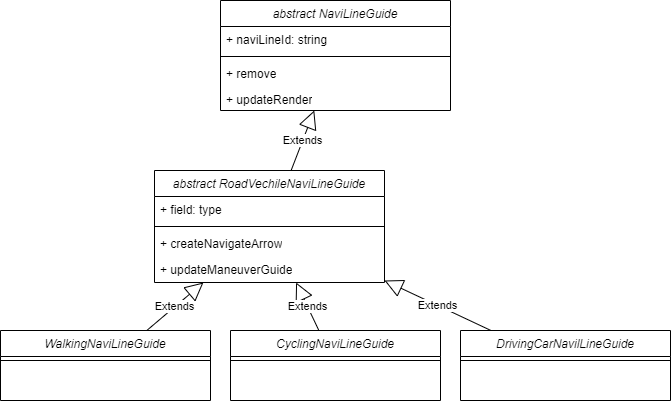

The diagram above was exported from draw.io. Its source (the exported page's mxGraphModel, read from the mxfile embedded in the PNG):
<mxGraphModel dx="977" dy="658" grid="1" gridSize="10" guides="1" tooltips="1" connect="1" arrows="1" fold="1" page="1" pageScale="1" pageWidth="827" pageHeight="1169" math="0" shadow="0">
  <root>
    <mxCell id="WIyWlLk6GJQsqaUBKTNV-0" />
    <mxCell id="WIyWlLk6GJQsqaUBKTNV-1" parent="WIyWlLk6GJQsqaUBKTNV-0" />
    <mxCell id="_OqBrUZisyPGFocjDyvY-3" value="Extends" style="endArrow=block;endSize=16;endFill=0;html=1;rounded=0;" edge="1" parent="WIyWlLk6GJQsqaUBKTNV-1" source="_OqBrUZisyPGFocjDyvY-13" target="_OqBrUZisyPGFocjDyvY-18">
      <mxGeometry width="160" relative="1" as="geometry">
        <mxPoint x="261.1538461538462" y="250" as="sourcePoint" />
        <mxPoint x="335.58479532163756" y="130" as="targetPoint" />
      </mxGeometry>
    </mxCell>
    <mxCell id="_OqBrUZisyPGFocjDyvY-4" value="WalkingNaviLineGuide" style="swimlane;fontStyle=2;align=center;verticalAlign=top;childLayout=stackLayout;horizontal=1;startSize=26;horizontalStack=0;resizeParent=1;resizeLast=0;collapsible=1;marginBottom=0;rounded=0;shadow=0;strokeWidth=1;" vertex="1" parent="WIyWlLk6GJQsqaUBKTNV-1">
      <mxGeometry x="30" y="370" width="210" height="70" as="geometry">
        <mxRectangle x="230" y="140" width="160" height="26" as="alternateBounds" />
      </mxGeometry>
    </mxCell>
    <mxCell id="_OqBrUZisyPGFocjDyvY-5" value="" style="line;html=1;strokeWidth=1;align=left;verticalAlign=middle;spacingTop=-1;spacingLeft=3;spacingRight=3;rotatable=0;labelPosition=right;points=[];portConstraint=eastwest;" vertex="1" parent="_OqBrUZisyPGFocjDyvY-4">
      <mxGeometry y="26" width="210" height="8" as="geometry" />
    </mxCell>
    <mxCell id="_OqBrUZisyPGFocjDyvY-6" value="CyclingNaviLineGuide" style="swimlane;fontStyle=2;align=center;verticalAlign=top;childLayout=stackLayout;horizontal=1;startSize=26;horizontalStack=0;resizeParent=1;resizeLast=0;collapsible=1;marginBottom=0;rounded=0;shadow=0;strokeWidth=1;" vertex="1" parent="WIyWlLk6GJQsqaUBKTNV-1">
      <mxGeometry x="260" y="370" width="210" height="70" as="geometry">
        <mxRectangle x="230" y="140" width="160" height="26" as="alternateBounds" />
      </mxGeometry>
    </mxCell>
    <mxCell id="_OqBrUZisyPGFocjDyvY-7" value="" style="line;html=1;strokeWidth=1;align=left;verticalAlign=middle;spacingTop=-1;spacingLeft=3;spacingRight=3;rotatable=0;labelPosition=right;points=[];portConstraint=eastwest;" vertex="1" parent="_OqBrUZisyPGFocjDyvY-6">
      <mxGeometry y="26" width="210" height="8" as="geometry" />
    </mxCell>
    <mxCell id="_OqBrUZisyPGFocjDyvY-8" value="DrivingCarNavilLineGuide" style="swimlane;fontStyle=2;align=center;verticalAlign=top;childLayout=stackLayout;horizontal=1;startSize=26;horizontalStack=0;resizeParent=1;resizeLast=0;collapsible=1;marginBottom=0;rounded=0;shadow=0;strokeWidth=1;" vertex="1" parent="WIyWlLk6GJQsqaUBKTNV-1">
      <mxGeometry x="490" y="370" width="210" height="70" as="geometry">
        <mxRectangle x="230" y="140" width="160" height="26" as="alternateBounds" />
      </mxGeometry>
    </mxCell>
    <mxCell id="_OqBrUZisyPGFocjDyvY-9" value="" style="line;html=1;strokeWidth=1;align=left;verticalAlign=middle;spacingTop=-1;spacingLeft=3;spacingRight=3;rotatable=0;labelPosition=right;points=[];portConstraint=eastwest;" vertex="1" parent="_OqBrUZisyPGFocjDyvY-8">
      <mxGeometry y="26" width="210" height="8" as="geometry" />
    </mxCell>
    <mxCell id="_OqBrUZisyPGFocjDyvY-10" value="Extends" style="endArrow=block;endSize=16;endFill=0;html=1;rounded=0;" edge="1" parent="WIyWlLk6GJQsqaUBKTNV-1" source="_OqBrUZisyPGFocjDyvY-4" target="_OqBrUZisyPGFocjDyvY-13">
      <mxGeometry width="160" relative="1" as="geometry">
        <mxPoint x="196" y="390" as="sourcePoint" />
        <mxPoint x="212.91666666666674" y="320" as="targetPoint" />
      </mxGeometry>
    </mxCell>
    <mxCell id="_OqBrUZisyPGFocjDyvY-11" value="Extends" style="endArrow=block;endSize=16;endFill=0;html=1;rounded=0;" edge="1" parent="WIyWlLk6GJQsqaUBKTNV-1" source="_OqBrUZisyPGFocjDyvY-6" target="_OqBrUZisyPGFocjDyvY-13">
      <mxGeometry width="160" relative="1" as="geometry">
        <mxPoint x="360" y="400" as="sourcePoint" />
        <mxPoint x="280" y="320" as="targetPoint" />
      </mxGeometry>
    </mxCell>
    <mxCell id="_OqBrUZisyPGFocjDyvY-12" value="Extends" style="endArrow=block;endSize=16;endFill=0;html=1;rounded=0;" edge="1" parent="WIyWlLk6GJQsqaUBKTNV-1" source="_OqBrUZisyPGFocjDyvY-8" target="_OqBrUZisyPGFocjDyvY-13">
      <mxGeometry width="160" relative="1" as="geometry">
        <mxPoint x="516" y="360" as="sourcePoint" />
        <mxPoint x="347.0833333333335" y="320" as="targetPoint" />
      </mxGeometry>
    </mxCell>
    <mxCell id="_OqBrUZisyPGFocjDyvY-13" value="&lt;span style=&quot;font-style: italic; font-weight: 400; text-wrap: nowrap;&quot;&gt;abstract RoadVechileNaviLineGuide&lt;/span&gt;" style="swimlane;fontStyle=1;align=center;verticalAlign=top;childLayout=stackLayout;horizontal=1;startSize=26;horizontalStack=0;resizeParent=1;resizeParentMax=0;resizeLast=0;collapsible=1;marginBottom=0;whiteSpace=wrap;html=1;" vertex="1" parent="WIyWlLk6GJQsqaUBKTNV-1">
      <mxGeometry x="184" y="210" width="230" height="112" as="geometry" />
    </mxCell>
    <mxCell id="_OqBrUZisyPGFocjDyvY-14" value="+ field: type" style="text;strokeColor=none;fillColor=none;align=left;verticalAlign=top;spacingLeft=4;spacingRight=4;overflow=hidden;rotatable=0;points=[[0,0.5],[1,0.5]];portConstraint=eastwest;whiteSpace=wrap;html=1;" vertex="1" parent="_OqBrUZisyPGFocjDyvY-13">
      <mxGeometry y="26" width="230" height="26" as="geometry" />
    </mxCell>
    <mxCell id="_OqBrUZisyPGFocjDyvY-15" value="" style="line;strokeWidth=1;fillColor=none;align=left;verticalAlign=middle;spacingTop=-1;spacingLeft=3;spacingRight=3;rotatable=0;labelPosition=right;points=[];portConstraint=eastwest;strokeColor=inherit;" vertex="1" parent="_OqBrUZisyPGFocjDyvY-13">
      <mxGeometry y="52" width="230" height="8" as="geometry" />
    </mxCell>
    <mxCell id="_OqBrUZisyPGFocjDyvY-16" value="+ createNavigateArrow" style="text;strokeColor=none;fillColor=none;align=left;verticalAlign=top;spacingLeft=4;spacingRight=4;overflow=hidden;rotatable=0;points=[[0,0.5],[1,0.5]];portConstraint=eastwest;whiteSpace=wrap;html=1;" vertex="1" parent="_OqBrUZisyPGFocjDyvY-13">
      <mxGeometry y="60" width="230" height="26" as="geometry" />
    </mxCell>
    <mxCell id="_OqBrUZisyPGFocjDyvY-17" value="+ updateManeuverGuide" style="text;strokeColor=none;fillColor=none;align=left;verticalAlign=top;spacingLeft=4;spacingRight=4;overflow=hidden;rotatable=0;points=[[0,0.5],[1,0.5]];portConstraint=eastwest;whiteSpace=wrap;html=1;" vertex="1" parent="_OqBrUZisyPGFocjDyvY-13">
      <mxGeometry y="86" width="230" height="26" as="geometry" />
    </mxCell>
    <mxCell id="_OqBrUZisyPGFocjDyvY-18" value="&lt;span style=&quot;font-style: italic; font-weight: 400; text-wrap: nowrap;&quot;&gt;abstract NaviLineGuide&lt;/span&gt;" style="swimlane;fontStyle=1;align=center;verticalAlign=top;childLayout=stackLayout;horizontal=1;startSize=26;horizontalStack=0;resizeParent=1;resizeParentMax=0;resizeLast=0;collapsible=1;marginBottom=0;whiteSpace=wrap;html=1;" vertex="1" parent="WIyWlLk6GJQsqaUBKTNV-1">
      <mxGeometry x="250" y="40" width="230" height="110" as="geometry" />
    </mxCell>
    <mxCell id="_OqBrUZisyPGFocjDyvY-19" value="+ naviLineId: string" style="text;strokeColor=none;fillColor=none;align=left;verticalAlign=top;spacingLeft=4;spacingRight=4;overflow=hidden;rotatable=0;points=[[0,0.5],[1,0.5]];portConstraint=eastwest;whiteSpace=wrap;html=1;" vertex="1" parent="_OqBrUZisyPGFocjDyvY-18">
      <mxGeometry y="26" width="230" height="26" as="geometry" />
    </mxCell>
    <mxCell id="_OqBrUZisyPGFocjDyvY-20" value="" style="line;strokeWidth=1;fillColor=none;align=left;verticalAlign=middle;spacingTop=-1;spacingLeft=3;spacingRight=3;rotatable=0;labelPosition=right;points=[];portConstraint=eastwest;strokeColor=inherit;" vertex="1" parent="_OqBrUZisyPGFocjDyvY-18">
      <mxGeometry y="52" width="230" height="8" as="geometry" />
    </mxCell>
    <mxCell id="_OqBrUZisyPGFocjDyvY-21" value="+ remove" style="text;strokeColor=none;fillColor=none;align=left;verticalAlign=top;spacingLeft=4;spacingRight=4;overflow=hidden;rotatable=0;points=[[0,0.5],[1,0.5]];portConstraint=eastwest;whiteSpace=wrap;html=1;" vertex="1" parent="_OqBrUZisyPGFocjDyvY-18">
      <mxGeometry y="60" width="230" height="26" as="geometry" />
    </mxCell>
    <mxCell id="_OqBrUZisyPGFocjDyvY-22" value="+ updateRender" style="text;strokeColor=none;fillColor=none;align=left;verticalAlign=top;spacingLeft=4;spacingRight=4;overflow=hidden;rotatable=0;points=[[0,0.5],[1,0.5]];portConstraint=eastwest;whiteSpace=wrap;html=1;" vertex="1" parent="_OqBrUZisyPGFocjDyvY-18">
      <mxGeometry y="86" width="230" height="24" as="geometry" />
    </mxCell>
  </root>
</mxGraphModel>